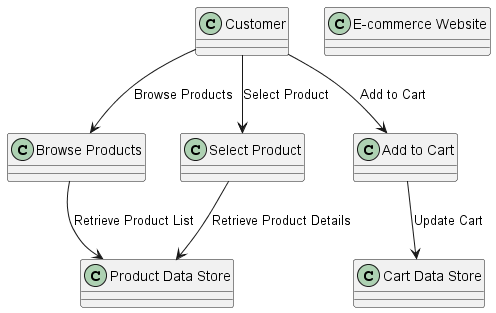

The diagram above was rendered by PlantUML. Its source (embedded in the PNG):
@startuml
!define RECTANGLE class

RECTANGLE Customer {
}

RECTANGLE "E-commerce Website" as Website {
}

RECTANGLE "Browse Products" as BrowseProducts {
}

RECTANGLE "Select Product" as SelectProduct {
}

RECTANGLE "Add to Cart" as AddToCart {
}

RECTANGLE "Product Data Store" as ProductDS {
}

RECTANGLE "Cart Data Store" as CartDS {
}

Customer --> BrowseProducts : "Browse Products"
BrowseProducts --> ProductDS : "Retrieve Product List"

Customer --> SelectProduct : "Select Product"
SelectProduct --> ProductDS : "Retrieve Product Details"

Customer --> AddToCart : "Add to Cart"
AddToCart --> CartDS : "Update Cart"

@enduml